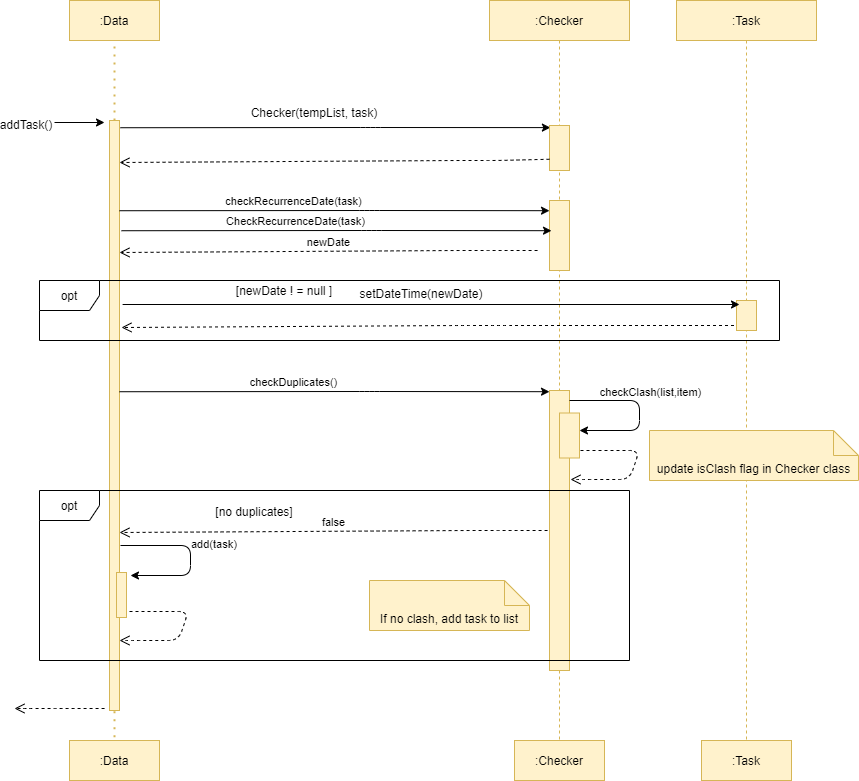

The diagram above was exported from draw.io. Its source (the exported page's mxGraphModel, read from the mxfile embedded in the PNG):
<mxGraphModel dx="924" dy="500" grid="1" gridSize="10" guides="1" tooltips="1" connect="1" arrows="1" fold="1" page="1" pageScale="1" pageWidth="827" pageHeight="1169" math="0" shadow="0">
  <root>
    <mxCell id="qgZ7JL--LPhwPzW8qKtF-0" />
    <mxCell id="qgZ7JL--LPhwPzW8qKtF-1" parent="qgZ7JL--LPhwPzW8qKtF-0" />
    <mxCell id="qgZ7JL--LPhwPzW8qKtF-3" value="" style="points=[];perimeter=orthogonalPerimeter;rounded=0;shadow=0;strokeWidth=1;fillColor=#fff2cc;strokeColor=#d6b656;" vertex="1" parent="qgZ7JL--LPhwPzW8qKtF-1">
      <mxGeometry x="120" y="160" width="10" height="590" as="geometry" />
    </mxCell>
    <mxCell id="qgZ7JL--LPhwPzW8qKtF-4" value="" style="endArrow=classic;html=1;exitX=0.99;exitY=0.109;exitDx=0;exitDy=0;exitPerimeter=0;entryX=-0.005;entryY=0.423;entryDx=0;entryDy=0;entryPerimeter=0;" edge="1" parent="qgZ7JL--LPhwPzW8qKtF-1">
      <mxGeometry width="50" height="50" relative="1" as="geometry">
        <mxPoint x="130.9000000000001" y="167.23000000000002" as="sourcePoint" />
        <mxPoint x="560.9000000000001" y="167.10699999999997" as="targetPoint" />
        <Array as="points">
          <mxPoint x="381" y="167" />
        </Array>
      </mxGeometry>
    </mxCell>
    <mxCell id="qgZ7JL--LPhwPzW8qKtF-5" value="Checker(tempList, task)" style="text;html=1;strokeColor=none;fillColor=none;align=center;verticalAlign=middle;whiteSpace=wrap;rounded=0;" vertex="1" parent="qgZ7JL--LPhwPzW8qKtF-1">
      <mxGeometry x="260" y="142" width="130" height="20" as="geometry" />
    </mxCell>
    <mxCell id="qgZ7JL--LPhwPzW8qKtF-6" value=":Checker" style="shape=umlLifeline;perimeter=lifelinePerimeter;container=1;collapsible=0;recursiveResize=0;rounded=0;shadow=0;strokeWidth=1;fillColor=#fff2cc;strokeColor=#d6b656;" vertex="1" parent="qgZ7JL--LPhwPzW8qKtF-1">
      <mxGeometry x="500" y="40" width="140" height="740" as="geometry" />
    </mxCell>
    <mxCell id="qgZ7JL--LPhwPzW8qKtF-7" value="" style="rounded=0;whiteSpace=wrap;html=1;shadow=0;glass=0;sketch=0;fillColor=#fff2cc;strokeColor=#d6b656;" vertex="1" parent="qgZ7JL--LPhwPzW8qKtF-6">
      <mxGeometry x="60" y="125" width="20" height="45" as="geometry" />
    </mxCell>
    <mxCell id="qgZ7JL--LPhwPzW8qKtF-8" value="" style="rounded=0;whiteSpace=wrap;html=1;shadow=0;glass=0;sketch=0;fillColor=#fff2cc;strokeColor=#d6b656;" vertex="1" parent="qgZ7JL--LPhwPzW8qKtF-6">
      <mxGeometry x="60" y="200" width="20" height="70" as="geometry" />
    </mxCell>
    <mxCell id="qgZ7JL--LPhwPzW8qKtF-9" value="" style="html=1;verticalAlign=bottom;endArrow=open;dashed=1;endSize=8;" edge="1" parent="qgZ7JL--LPhwPzW8qKtF-1" source="qgZ7JL--LPhwPzW8qKtF-11">
      <mxGeometry relative="1" as="geometry">
        <mxPoint x="132" y="367" as="targetPoint" />
        <mxPoint x="710" y="367" as="sourcePoint" />
        <Array as="points">
          <mxPoint x="510.06999999999994" y="365" />
          <mxPoint x="470.06999999999994" y="365" />
        </Array>
      </mxGeometry>
    </mxCell>
    <mxCell id="qgZ7JL--LPhwPzW8qKtF-10" value="" style="html=1;verticalAlign=bottom;endArrow=open;dashed=1;endSize=8;" edge="1" parent="qgZ7JL--LPhwPzW8qKtF-1">
      <mxGeometry relative="1" as="geometry">
        <mxPoint x="25.000000000000007" y="748" as="targetPoint" />
        <mxPoint x="115.07" y="748" as="sourcePoint" />
        <Array as="points">
          <mxPoint x="75.07" y="748" />
          <mxPoint x="35.07" y="748" />
        </Array>
      </mxGeometry>
    </mxCell>
    <mxCell id="qgZ7JL--LPhwPzW8qKtF-11" value=":Task" style="shape=umlLifeline;perimeter=lifelinePerimeter;container=1;collapsible=0;recursiveResize=0;rounded=0;shadow=0;strokeWidth=1;fillColor=#fff2cc;strokeColor=#d6b656;" vertex="1" parent="qgZ7JL--LPhwPzW8qKtF-1">
      <mxGeometry x="687" y="40" width="140" height="750" as="geometry" />
    </mxCell>
    <mxCell id="qgZ7JL--LPhwPzW8qKtF-12" value="" style="rounded=0;whiteSpace=wrap;html=1;shadow=0;glass=0;sketch=0;fillColor=#fff2cc;strokeColor=#d6b656;" vertex="1" parent="qgZ7JL--LPhwPzW8qKtF-11">
      <mxGeometry x="60" y="300" width="20" height="30" as="geometry" />
    </mxCell>
    <mxCell id="qgZ7JL--LPhwPzW8qKtF-15" value="" style="endArrow=classic;html=1;exitX=1.311;exitY=0.64;exitDx=0;exitDy=0;exitPerimeter=0;" edge="1" parent="qgZ7JL--LPhwPzW8qKtF-1">
      <mxGeometry width="50" height="50" relative="1" as="geometry">
        <mxPoint x="133.1099999999999" y="344" as="sourcePoint" />
        <mxPoint x="750" y="344" as="targetPoint" />
      </mxGeometry>
    </mxCell>
    <mxCell id="qgZ7JL--LPhwPzW8qKtF-17" value="" style="endArrow=none;dashed=1;html=1;dashPattern=1 3;strokeWidth=2;fillColor=#fff2cc;strokeColor=#d6b656;" edge="1" parent="qgZ7JL--LPhwPzW8qKtF-1">
      <mxGeometry width="50" height="50" relative="1" as="geometry">
        <mxPoint x="125" y="750.74072265625" as="sourcePoint" />
        <mxPoint x="125" y="780" as="targetPoint" />
      </mxGeometry>
    </mxCell>
    <mxCell id="qgZ7JL--LPhwPzW8qKtF-19" value="" style="endArrow=classic;html=1;exitX=0.99;exitY=0.109;exitDx=0;exitDy=0;exitPerimeter=0;entryX=-0.005;entryY=0.168;entryDx=0;entryDy=0;entryPerimeter=0;" edge="1" parent="qgZ7JL--LPhwPzW8qKtF-1">
      <mxGeometry width="50" height="50" relative="1" as="geometry">
        <mxPoint x="130.00000000000009" y="250.23000000000002" as="sourcePoint" />
        <mxPoint x="560.0000000000001" y="250.192" as="targetPoint" />
        <Array as="points">
          <mxPoint x="380.1" y="250" />
        </Array>
      </mxGeometry>
    </mxCell>
    <mxCell id="qgZ7JL--LPhwPzW8qKtF-27" value="checkRecurrenceDate(task)" style="edgeLabel;html=1;align=center;verticalAlign=middle;resizable=0;points=[];" vertex="1" connectable="0" parent="qgZ7JL--LPhwPzW8qKtF-19">
      <mxGeometry x="-0.192" y="7" relative="1" as="geometry">
        <mxPoint y="-3" as="offset" />
      </mxGeometry>
    </mxCell>
    <mxCell id="qgZ7JL--LPhwPzW8qKtF-21" value="" style="endArrow=none;dashed=1;html=1;dashPattern=1 3;strokeWidth=2;entryX=0.5;entryY=1;entryDx=0;entryDy=0;fillColor=#fff2cc;strokeColor=#d6b656;" edge="1" parent="qgZ7JL--LPhwPzW8qKtF-1" target="3B93Esm1MOAaQD-KILzB-27">
      <mxGeometry width="50" height="50" relative="1" as="geometry">
        <mxPoint x="125" y="160" as="sourcePoint" />
        <mxPoint x="124.95000000000005" y="110" as="targetPoint" />
      </mxGeometry>
    </mxCell>
    <mxCell id="qgZ7JL--LPhwPzW8qKtF-22" value="addTask()" style="text;html=1;strokeColor=none;fillColor=none;align=center;verticalAlign=middle;whiteSpace=wrap;rounded=0;" vertex="1" parent="qgZ7JL--LPhwPzW8qKtF-1">
      <mxGeometry x="17" y="154" width="40" height="20" as="geometry" />
    </mxCell>
    <mxCell id="qgZ7JL--LPhwPzW8qKtF-23" value="" style="endArrow=classic;html=1;" edge="1" parent="qgZ7JL--LPhwPzW8qKtF-1">
      <mxGeometry width="50" height="50" relative="1" as="geometry">
        <mxPoint x="65" y="162" as="sourcePoint" />
        <mxPoint x="115" y="162" as="targetPoint" />
      </mxGeometry>
    </mxCell>
    <mxCell id="qgZ7JL--LPhwPzW8qKtF-25" value="" style="html=1;verticalAlign=bottom;endArrow=open;dashed=1;endSize=8;exitX=0;exitY=0.75;exitDx=0;exitDy=0;" edge="1" parent="qgZ7JL--LPhwPzW8qKtF-1" source="qgZ7JL--LPhwPzW8qKtF-7">
      <mxGeometry relative="1" as="geometry">
        <mxPoint x="130" y="202" as="targetPoint" />
        <mxPoint x="520" y="200" as="sourcePoint" />
        <Array as="points">
          <mxPoint x="508.06999999999994" y="200" />
          <mxPoint x="468.06999999999994" y="200" />
        </Array>
      </mxGeometry>
    </mxCell>
    <mxCell id="qgZ7JL--LPhwPzW8qKtF-28" value="newDate" style="html=1;verticalAlign=bottom;endArrow=open;dashed=1;endSize=8;" edge="1" parent="qgZ7JL--LPhwPzW8qKtF-1">
      <mxGeometry relative="1" as="geometry">
        <mxPoint x="130" y="292" as="targetPoint" />
        <mxPoint x="548.0699999999999" y="290" as="sourcePoint" />
        <Array as="points">
          <mxPoint x="508.06999999999994" y="290" />
          <mxPoint x="468.06999999999994" y="290" />
        </Array>
      </mxGeometry>
    </mxCell>
    <mxCell id="qgZ7JL--LPhwPzW8qKtF-29" value="setDateTime(newDate)" style="text;html=1;strokeColor=none;fillColor=none;align=center;verticalAlign=middle;whiteSpace=wrap;rounded=0;" vertex="1" parent="qgZ7JL--LPhwPzW8qKtF-1">
      <mxGeometry x="410" y="323" width="44" height="20" as="geometry" />
    </mxCell>
    <mxCell id="3B93Esm1MOAaQD-KILzB-1" value="opt" style="shape=umlFrame;whiteSpace=wrap;html=1;" vertex="1" parent="qgZ7JL--LPhwPzW8qKtF-1">
      <mxGeometry x="50" y="320" width="740" height="60" as="geometry" />
    </mxCell>
    <mxCell id="3B93Esm1MOAaQD-KILzB-2" value="[newDate ! = null ]" style="text;html=1;strokeColor=none;fillColor=none;align=center;verticalAlign=middle;whiteSpace=wrap;rounded=0;" vertex="1" parent="qgZ7JL--LPhwPzW8qKtF-1">
      <mxGeometry x="240" y="320" width="110" height="20" as="geometry" />
    </mxCell>
    <mxCell id="3B93Esm1MOAaQD-KILzB-4" value="" style="rounded=0;whiteSpace=wrap;html=1;shadow=0;glass=0;sketch=0;fillColor=#fff2cc;strokeColor=#d6b656;" vertex="1" parent="qgZ7JL--LPhwPzW8qKtF-1">
      <mxGeometry x="560" y="430" width="20" height="280" as="geometry" />
    </mxCell>
    <mxCell id="3B93Esm1MOAaQD-KILzB-5" value="" style="endArrow=classic;html=1;exitX=0.99;exitY=0.109;exitDx=0;exitDy=0;exitPerimeter=0;entryX=-0.005;entryY=0.168;entryDx=0;entryDy=0;entryPerimeter=0;" edge="1" parent="qgZ7JL--LPhwPzW8qKtF-1">
      <mxGeometry width="50" height="50" relative="1" as="geometry">
        <mxPoint x="130" y="431.23" as="sourcePoint" />
        <mxPoint x="560" y="431.192" as="targetPoint" />
        <Array as="points">
          <mxPoint x="380.1" y="431" />
        </Array>
      </mxGeometry>
    </mxCell>
    <mxCell id="3B93Esm1MOAaQD-KILzB-6" value="checkDuplicates()" style="edgeLabel;html=1;align=center;verticalAlign=middle;resizable=0;points=[];" vertex="1" connectable="0" parent="3B93Esm1MOAaQD-KILzB-5">
      <mxGeometry x="-0.192" y="7" relative="1" as="geometry">
        <mxPoint y="-3" as="offset" />
      </mxGeometry>
    </mxCell>
    <mxCell id="3B93Esm1MOAaQD-KILzB-7" value="" style="endArrow=classic;html=1;exitX=0.99;exitY=0.109;exitDx=0;exitDy=0;exitPerimeter=0;entryX=-0.005;entryY=0.168;entryDx=0;entryDy=0;entryPerimeter=0;" edge="1" parent="qgZ7JL--LPhwPzW8qKtF-1">
      <mxGeometry width="50" height="50" relative="1" as="geometry">
        <mxPoint x="132" y="270.23" as="sourcePoint" />
        <mxPoint x="562" y="270.192" as="targetPoint" />
        <Array as="points">
          <mxPoint x="382.1" y="270" />
        </Array>
      </mxGeometry>
    </mxCell>
    <mxCell id="3B93Esm1MOAaQD-KILzB-8" value="CheckRecurrenceDate(task)" style="edgeLabel;html=1;align=center;verticalAlign=middle;resizable=0;points=[];" vertex="1" connectable="0" parent="3B93Esm1MOAaQD-KILzB-7">
      <mxGeometry x="-0.192" y="7" relative="1" as="geometry">
        <mxPoint y="-3" as="offset" />
      </mxGeometry>
    </mxCell>
    <mxCell id="3B93Esm1MOAaQD-KILzB-9" value="" style="rounded=0;whiteSpace=wrap;html=1;shadow=0;glass=0;sketch=0;fillColor=#fff2cc;strokeColor=#d6b656;" vertex="1" parent="qgZ7JL--LPhwPzW8qKtF-1">
      <mxGeometry x="570" y="452.5" width="20" height="45" as="geometry" />
    </mxCell>
    <mxCell id="3B93Esm1MOAaQD-KILzB-11" value="" style="endArrow=classic;html=1;" edge="1" parent="qgZ7JL--LPhwPzW8qKtF-1">
      <mxGeometry width="50" height="50" relative="1" as="geometry">
        <mxPoint x="580" y="440" as="sourcePoint" />
        <mxPoint x="590" y="470" as="targetPoint" />
        <Array as="points">
          <mxPoint x="650" y="440" />
          <mxPoint x="650" y="470" />
        </Array>
      </mxGeometry>
    </mxCell>
    <mxCell id="3B93Esm1MOAaQD-KILzB-12" value="checkClash(list,item)" style="edgeLabel;html=1;align=center;verticalAlign=middle;resizable=0;points=[];" vertex="1" connectable="0" parent="qgZ7JL--LPhwPzW8qKtF-1">
      <mxGeometry x="660.0034889998128" y="431.9999870340917" as="geometry" />
    </mxCell>
    <mxCell id="3B93Esm1MOAaQD-KILzB-15" value="" style="html=1;verticalAlign=bottom;endArrow=open;dashed=1;endSize=8;" edge="1" parent="qgZ7JL--LPhwPzW8qKtF-1">
      <mxGeometry relative="1" as="geometry">
        <mxPoint x="581.0000000000001" y="519" as="targetPoint" />
        <mxPoint x="591" y="490" as="sourcePoint" />
        <Array as="points">
          <mxPoint x="650" y="490" />
          <mxPoint x="640" y="519" />
          <mxPoint x="591.07" y="519" />
        </Array>
      </mxGeometry>
    </mxCell>
    <mxCell id="3B93Esm1MOAaQD-KILzB-17" value="false" style="html=1;verticalAlign=bottom;endArrow=open;dashed=1;endSize=8;" edge="1" parent="qgZ7JL--LPhwPzW8qKtF-1">
      <mxGeometry relative="1" as="geometry">
        <mxPoint x="130" y="572" as="targetPoint" />
        <mxPoint x="558.0699999999999" y="570" as="sourcePoint" />
        <Array as="points">
          <mxPoint x="518.0699999999999" y="570" />
          <mxPoint x="478.06999999999994" y="570" />
        </Array>
      </mxGeometry>
    </mxCell>
    <mxCell id="3B93Esm1MOAaQD-KILzB-18" value="opt" style="shape=umlFrame;whiteSpace=wrap;html=1;" vertex="1" parent="qgZ7JL--LPhwPzW8qKtF-1">
      <mxGeometry x="50" y="530" width="590" height="170" as="geometry" />
    </mxCell>
    <mxCell id="3B93Esm1MOAaQD-KILzB-19" value="" style="rounded=0;whiteSpace=wrap;html=1;shadow=0;glass=0;sketch=0;fillColor=#fff2cc;strokeColor=#d6b656;" vertex="1" parent="qgZ7JL--LPhwPzW8qKtF-1">
      <mxGeometry x="127" y="612" width="10" height="45" as="geometry" />
    </mxCell>
    <mxCell id="3B93Esm1MOAaQD-KILzB-20" value="" style="endArrow=classic;html=1;" edge="1" parent="qgZ7JL--LPhwPzW8qKtF-1">
      <mxGeometry width="50" height="50" relative="1" as="geometry">
        <mxPoint x="131" y="585" as="sourcePoint" />
        <mxPoint x="141" y="615" as="targetPoint" />
        <Array as="points">
          <mxPoint x="201" y="585" />
          <mxPoint x="201" y="615" />
        </Array>
      </mxGeometry>
    </mxCell>
    <mxCell id="3B93Esm1MOAaQD-KILzB-23" value="&lt;span style=&quot;color: rgb(0 , 0 , 0) ; font-family: &amp;#34;helvetica&amp;#34; ; font-size: 11px ; font-style: normal ; font-weight: 400 ; letter-spacing: normal ; text-align: center ; text-indent: 0px ; text-transform: none ; word-spacing: 0px ; background-color: rgb(255 , 255 , 255) ; display: inline ; float: none&quot;&gt;add(task)&lt;/span&gt;" style="text;whiteSpace=wrap;html=1;" vertex="1" parent="qgZ7JL--LPhwPzW8qKtF-1">
      <mxGeometry x="200" y="570" width="130" height="30" as="geometry" />
    </mxCell>
    <mxCell id="3B93Esm1MOAaQD-KILzB-24" value="" style="html=1;verticalAlign=bottom;endArrow=open;dashed=1;endSize=8;" edge="1" parent="qgZ7JL--LPhwPzW8qKtF-1">
      <mxGeometry relative="1" as="geometry">
        <mxPoint x="130" y="680" as="targetPoint" />
        <mxPoint x="140" y="651" as="sourcePoint" />
        <Array as="points">
          <mxPoint x="199" y="651" />
          <mxPoint x="189" y="680" />
          <mxPoint x="140.07000000000005" y="680" />
        </Array>
      </mxGeometry>
    </mxCell>
    <mxCell id="3B93Esm1MOAaQD-KILzB-26" value=":Data" style="rounded=0;whiteSpace=wrap;html=1;fillColor=#fff2cc;strokeColor=#d6b656;" vertex="1" parent="qgZ7JL--LPhwPzW8qKtF-1">
      <mxGeometry x="80" y="780" width="90" height="40" as="geometry" />
    </mxCell>
    <mxCell id="3B93Esm1MOAaQD-KILzB-27" value=":Data" style="rounded=0;whiteSpace=wrap;html=1;fillColor=#fff2cc;strokeColor=#d6b656;" vertex="1" parent="qgZ7JL--LPhwPzW8qKtF-1">
      <mxGeometry x="80" y="40" width="90" height="40" as="geometry" />
    </mxCell>
    <mxCell id="3B93Esm1MOAaQD-KILzB-31" value="[no duplicates]" style="text;html=1;strokeColor=none;fillColor=none;align=center;verticalAlign=middle;whiteSpace=wrap;rounded=0;" vertex="1" parent="qgZ7JL--LPhwPzW8qKtF-1">
      <mxGeometry x="210" y="541" width="110" height="20" as="geometry" />
    </mxCell>
    <mxCell id="3B93Esm1MOAaQD-KILzB-32" value="&lt;span&gt;:Task&lt;/span&gt;" style="rounded=0;whiteSpace=wrap;html=1;fillColor=#fff2cc;strokeColor=#d6b656;" vertex="1" parent="qgZ7JL--LPhwPzW8qKtF-1">
      <mxGeometry x="712" y="780" width="90" height="40" as="geometry" />
    </mxCell>
    <mxCell id="3B93Esm1MOAaQD-KILzB-33" value="&lt;span&gt;:Checker&lt;/span&gt;" style="rounded=0;whiteSpace=wrap;html=1;fillColor=#fff2cc;strokeColor=#d6b656;" vertex="1" parent="qgZ7JL--LPhwPzW8qKtF-1">
      <mxGeometry x="525" y="780" width="90" height="40" as="geometry" />
    </mxCell>
    <mxCell id="3B93Esm1MOAaQD-KILzB-39" value="If no clash, add task to list" style="shape=note2;boundedLbl=1;whiteSpace=wrap;html=1;size=25;verticalAlign=top;align=center;fillColor=#fff2cc;strokeColor=#d6b656;" vertex="1" parent="qgZ7JL--LPhwPzW8qKtF-1">
      <mxGeometry x="380" y="620" width="160" height="50" as="geometry" />
    </mxCell>
    <mxCell id="3B93Esm1MOAaQD-KILzB-40" value="update isClash flag in Checker class" style="shape=note2;boundedLbl=1;whiteSpace=wrap;html=1;size=25;verticalAlign=top;align=center;fillColor=#fff2cc;strokeColor=#d6b656;" vertex="1" parent="qgZ7JL--LPhwPzW8qKtF-1">
      <mxGeometry x="660" y="470" width="209" height="50" as="geometry" />
    </mxCell>
  </root>
</mxGraphModel>